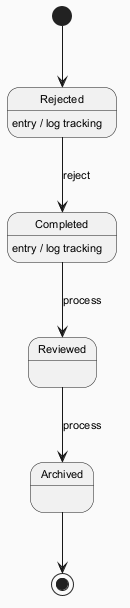

The diagram above was rendered by PlantUML. Its source (embedded in the PNG):
@startuml
skinparam backgroundColor #FAFAFA
skinparam classBackgroundColor #FFF3E0
skinparam classBorderColor #E65100
skinparam defaultFontSize 11
[*] --> Rejected
Rejected --> Completed : reject
Rejected : entry / log tracking
Completed --> Reviewed : process
Completed : entry / log tracking
Reviewed --> Archived : process
Archived --> [*]
@enduml